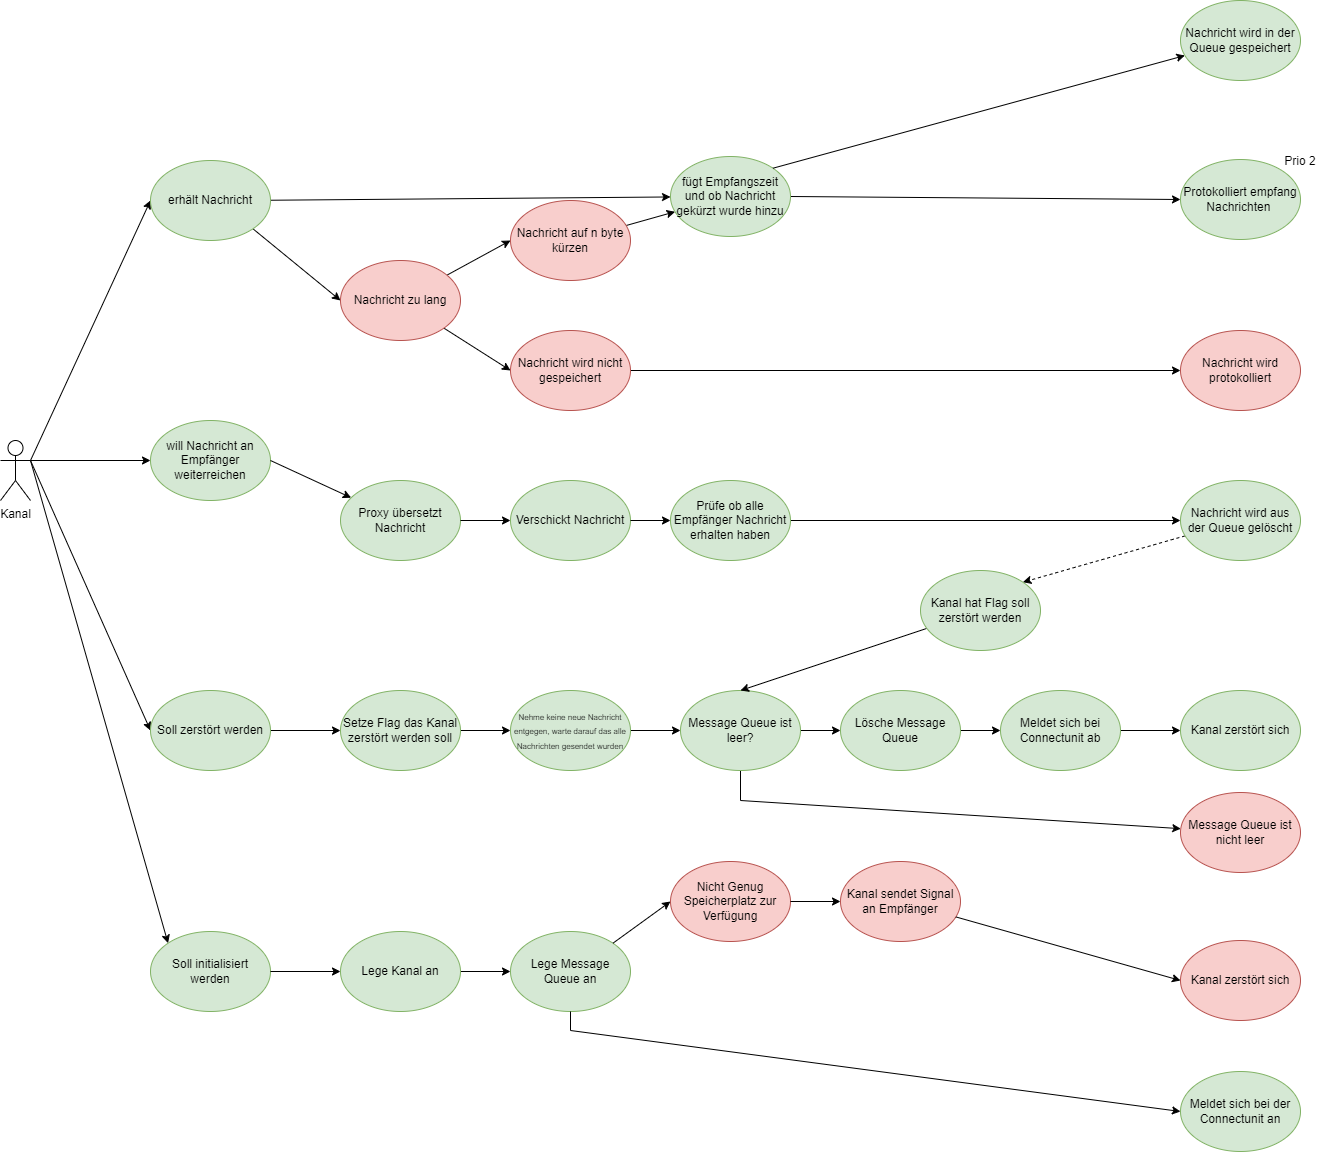

The diagram above was exported from draw.io. Its source (the exported page's mxGraphModel, read from the mxfile embedded in the PNG):
<mxGraphModel dx="2607" dy="2135" grid="1" gridSize="10" guides="1" tooltips="1" connect="1" arrows="1" fold="1" page="1" pageScale="1" pageWidth="827" pageHeight="1169" math="0" shadow="0">
  <root>
    <mxCell id="0" />
    <mxCell id="1" parent="0" />
    <mxCell id="FYS1XFXYz5ZChMod6FAI-52" style="edgeStyle=none;rounded=0;orthogonalLoop=1;jettySize=auto;html=1;entryX=0;entryY=0;entryDx=0;entryDy=0;exitX=1;exitY=0.3333333333333333;exitDx=0;exitDy=0;exitPerimeter=0;" parent="1" source="FYS1XFXYz5ZChMod6FAI-81" target="FYS1XFXYz5ZChMod6FAI-51" edge="1">
      <mxGeometry relative="1" as="geometry">
        <mxPoint x="-30" y="240" as="sourcePoint" />
      </mxGeometry>
    </mxCell>
    <mxCell id="FYS1XFXYz5ZChMod6FAI-66" style="edgeStyle=none;rounded=0;orthogonalLoop=1;jettySize=auto;html=1;exitX=1;exitY=0.3333333333333333;exitDx=0;exitDy=0;entryX=0;entryY=0.5;entryDx=0;entryDy=0;exitPerimeter=0;" parent="1" source="FYS1XFXYz5ZChMod6FAI-81" target="FYS1XFXYz5ZChMod6FAI-65" edge="1">
      <mxGeometry relative="1" as="geometry">
        <mxPoint x="100" y="220" as="sourcePoint" />
      </mxGeometry>
    </mxCell>
    <mxCell id="FYS1XFXYz5ZChMod6FAI-18" style="edgeStyle=none;rounded=0;orthogonalLoop=1;jettySize=auto;html=1;entryX=0;entryY=0.5;entryDx=0;entryDy=0;exitX=1;exitY=0.3333333333333333;exitDx=0;exitDy=0;exitPerimeter=0;" parent="1" source="FYS1XFXYz5ZChMod6FAI-81" target="FYS1XFXYz5ZChMod6FAI-16" edge="1">
      <mxGeometry relative="1" as="geometry">
        <mxPoint x="100" y="220" as="sourcePoint" />
      </mxGeometry>
    </mxCell>
    <mxCell id="FYS1XFXYz5ZChMod6FAI-25" style="edgeStyle=none;rounded=0;orthogonalLoop=1;jettySize=auto;html=1;entryX=0;entryY=0.5;entryDx=0;entryDy=0;exitX=1;exitY=0.3333333333333333;exitDx=0;exitDy=0;exitPerimeter=0;" parent="1" source="FYS1XFXYz5ZChMod6FAI-81" target="FYS1XFXYz5ZChMod6FAI-24" edge="1">
      <mxGeometry relative="1" as="geometry">
        <mxPoint x="100" y="220" as="sourcePoint" />
      </mxGeometry>
    </mxCell>
    <mxCell id="FYS1XFXYz5ZChMod6FAI-31" style="edgeStyle=none;rounded=0;orthogonalLoop=1;jettySize=auto;html=1;" parent="1" source="FYS1XFXYz5ZChMod6FAI-16" target="FYS1XFXYz5ZChMod6FAI-17" edge="1">
      <mxGeometry relative="1" as="geometry" />
    </mxCell>
    <mxCell id="FYS1XFXYz5ZChMod6FAI-46" style="edgeStyle=none;rounded=0;orthogonalLoop=1;jettySize=auto;html=1;exitX=1;exitY=1;exitDx=0;exitDy=0;entryX=0;entryY=0.5;entryDx=0;entryDy=0;" parent="1" source="FYS1XFXYz5ZChMod6FAI-16" target="FYS1XFXYz5ZChMod6FAI-45" edge="1">
      <mxGeometry relative="1" as="geometry" />
    </mxCell>
    <mxCell id="FYS1XFXYz5ZChMod6FAI-16" value="erhält Nachricht&lt;span style=&quot;color: rgba(0, 0, 0, 0); font-family: monospace; font-size: 0px; text-align: start;&quot;&gt;%3CmxGraphModel%3E%3Croot%3E%3CmxCell%20id%3D%220%22%2F%3E%3CmxCell%20id%3D%221%22%20parent%3D%220%22%2F%3E%3CmxCell%20id%3D%222%22%20value%3D%22Nachrichten%20prozessieren%22%20style%3D%22ellipse%3BwhiteSpace%3Dwrap%3Bhtml%3D1%3BfillColor%3D%23d5e8d4%3BstrokeColor%3D%2382b366%3B%22%20vertex%3D%221%22%20parent%3D%221%22%3E%3CmxGeometry%20x%3D%22180%22%20y%3D%22120%22%20width%3D%22120%22%20height%3D%2280%22%20as%3D%22geometry%22%2F%3E%3C%2FmxCell%3E%3C%2Froot%3E%3C%2FmxGraphModel%3E&lt;/span&gt;" style="ellipse;whiteSpace=wrap;html=1;fillColor=#d5e8d4;strokeColor=#82b366;" parent="1" vertex="1">
      <mxGeometry x="80" width="120" height="80" as="geometry" />
    </mxCell>
    <mxCell id="FYS1XFXYz5ZChMod6FAI-48" style="edgeStyle=none;rounded=0;orthogonalLoop=1;jettySize=auto;html=1;entryX=0;entryY=0.5;entryDx=0;entryDy=0;" parent="1" source="FYS1XFXYz5ZChMod6FAI-45" target="FYS1XFXYz5ZChMod6FAI-47" edge="1">
      <mxGeometry relative="1" as="geometry" />
    </mxCell>
    <mxCell id="FYS1XFXYz5ZChMod6FAI-50" style="edgeStyle=none;rounded=0;orthogonalLoop=1;jettySize=auto;html=1;entryX=0;entryY=0.5;entryDx=0;entryDy=0;" parent="1" source="FYS1XFXYz5ZChMod6FAI-45" target="FYS1XFXYz5ZChMod6FAI-49" edge="1">
      <mxGeometry relative="1" as="geometry" />
    </mxCell>
    <mxCell id="FYS1XFXYz5ZChMod6FAI-45" value="Nachricht zu lang" style="ellipse;whiteSpace=wrap;html=1;fillColor=#f8cecc;strokeColor=#b85450;" parent="1" vertex="1">
      <mxGeometry x="270" y="100" width="120" height="80" as="geometry" />
    </mxCell>
    <mxCell id="FYS1XFXYz5ZChMod6FAI-112" style="edgeStyle=none;rounded=0;orthogonalLoop=1;jettySize=auto;html=1;" parent="1" source="FYS1XFXYz5ZChMod6FAI-47" target="FYS1XFXYz5ZChMod6FAI-17" edge="1">
      <mxGeometry relative="1" as="geometry" />
    </mxCell>
    <mxCell id="FYS1XFXYz5ZChMod6FAI-47" value="Nachricht auf n byte kürzen" style="ellipse;whiteSpace=wrap;html=1;fillColor=#f8cecc;strokeColor=#b85450;" parent="1" vertex="1">
      <mxGeometry x="440" y="40" width="120" height="80" as="geometry" />
    </mxCell>
    <mxCell id="FYS1XFXYz5ZChMod6FAI-109" style="edgeStyle=none;rounded=0;orthogonalLoop=1;jettySize=auto;html=1;entryX=0;entryY=0.5;entryDx=0;entryDy=0;" parent="1" source="FYS1XFXYz5ZChMod6FAI-49" target="FYS1XFXYz5ZChMod6FAI-108" edge="1">
      <mxGeometry relative="1" as="geometry" />
    </mxCell>
    <mxCell id="FYS1XFXYz5ZChMod6FAI-49" value="Nachricht wird nicht gespeichert" style="ellipse;whiteSpace=wrap;html=1;fillColor=#f8cecc;strokeColor=#b85450;" parent="1" vertex="1">
      <mxGeometry x="440" y="170" width="120" height="80" as="geometry" />
    </mxCell>
    <mxCell id="FYS1XFXYz5ZChMod6FAI-68" style="edgeStyle=none;rounded=0;orthogonalLoop=1;jettySize=auto;html=1;entryX=0;entryY=0.5;entryDx=0;entryDy=0;" parent="1" source="FYS1XFXYz5ZChMod6FAI-65" target="FYS1XFXYz5ZChMod6FAI-67" edge="1">
      <mxGeometry relative="1" as="geometry" />
    </mxCell>
    <mxCell id="FYS1XFXYz5ZChMod6FAI-65" value="Soll zerstört werden" style="ellipse;whiteSpace=wrap;html=1;fillColor=#d5e8d4;strokeColor=#82b366;" parent="1" vertex="1">
      <mxGeometry x="80" y="530" width="120" height="80" as="geometry" />
    </mxCell>
    <mxCell id="FYS1XFXYz5ZChMod6FAI-70" style="edgeStyle=none;rounded=0;orthogonalLoop=1;jettySize=auto;html=1;entryX=0;entryY=0.5;entryDx=0;entryDy=0;" parent="1" source="FYS1XFXYz5ZChMod6FAI-67" target="FYS1XFXYz5ZChMod6FAI-69" edge="1">
      <mxGeometry relative="1" as="geometry" />
    </mxCell>
    <mxCell id="FYS1XFXYz5ZChMod6FAI-67" value="Setze Flag das Kanal zerstört werden soll&lt;span style=&quot;color: rgba(0, 0, 0, 0); font-family: monospace; font-size: 0px; text-align: start;&quot;&gt;%3CmxGraphModel%3E%3Croot%3E%3CmxCell%20id%3D%220%22%2F%3E%3CmxCell%20id%3D%221%22%20parent%3D%220%22%2F%3E%3CmxCell%20id%3D%222%22%20value%3D%22Soll%20zerst%C3%B6rt%20werden%22%20style%3D%22ellipse%3BwhiteSpace%3Dwrap%3Bhtml%3D1%3BfillColor%3D%23d5e8d4%3BstrokeColor%3D%2382b366%3B%22%20vertex%3D%221%22%20parent%3D%221%22%3E%3CmxGeometry%20x%3D%22380%22%20y%3D%22870%22%20width%3D%22120%22%20height%3D%2280%22%20as%3D%22geometry%22%2F%3E%3C%2FmxCell%3E%3C%2Froot%3E%3C%2FmxGraphModel%3E&lt;/span&gt;" style="ellipse;whiteSpace=wrap;html=1;fillColor=#d5e8d4;strokeColor=#82b366;" parent="1" vertex="1">
      <mxGeometry x="270" y="530" width="120" height="80" as="geometry" />
    </mxCell>
    <mxCell id="FYS1XFXYz5ZChMod6FAI-98" style="edgeStyle=none;rounded=0;orthogonalLoop=1;jettySize=auto;html=1;entryX=0;entryY=0.5;entryDx=0;entryDy=0;" parent="1" source="FYS1XFXYz5ZChMod6FAI-69" target="FYS1XFXYz5ZChMod6FAI-91" edge="1">
      <mxGeometry relative="1" as="geometry" />
    </mxCell>
    <mxCell id="FYS1XFXYz5ZChMod6FAI-69" value="&lt;font style=&quot;font-size: 8px;&quot;&gt;Nehme keine neue Nachricht entgegen, warte darauf das alle Nachrichten gesendet wurden&lt;/font&gt;" style="ellipse;whiteSpace=wrap;html=1;fillColor=#d5e8d4;strokeColor=#82b366;" parent="1" vertex="1">
      <mxGeometry x="440" y="530" width="120" height="80" as="geometry" />
    </mxCell>
    <mxCell id="FYS1XFXYz5ZChMod6FAI-86" style="edgeStyle=none;rounded=0;orthogonalLoop=1;jettySize=auto;html=1;entryX=0;entryY=0.5;entryDx=0;entryDy=0;exitX=1;exitY=0.5;exitDx=0;exitDy=0;" parent="1" source="FYS1XFXYz5ZChMod6FAI-71" target="FYS1XFXYz5ZChMod6FAI-73" edge="1">
      <mxGeometry relative="1" as="geometry" />
    </mxCell>
    <mxCell id="FYS1XFXYz5ZChMod6FAI-71" value="Lösche Message Queue" style="ellipse;whiteSpace=wrap;html=1;fillColor=#d5e8d4;strokeColor=#82b366;" parent="1" vertex="1">
      <mxGeometry x="770" y="530" width="120" height="80" as="geometry" />
    </mxCell>
    <mxCell id="FYS1XFXYz5ZChMod6FAI-88" style="edgeStyle=none;rounded=0;orthogonalLoop=1;jettySize=auto;html=1;" parent="1" source="FYS1XFXYz5ZChMod6FAI-73" target="FYS1XFXYz5ZChMod6FAI-87" edge="1">
      <mxGeometry relative="1" as="geometry" />
    </mxCell>
    <mxCell id="FYS1XFXYz5ZChMod6FAI-73" value="Meldet sich bei Connectunit ab" style="ellipse;whiteSpace=wrap;html=1;fillColor=#d5e8d4;strokeColor=#82b366;" parent="1" vertex="1">
      <mxGeometry x="930" y="530" width="120" height="80" as="geometry" />
    </mxCell>
    <mxCell id="FYS1XFXYz5ZChMod6FAI-81" value="Kanal" style="shape=umlActor;verticalLabelPosition=bottom;verticalAlign=top;html=1;outlineConnect=0;" parent="1" vertex="1">
      <mxGeometry x="-70" y="280" width="30" height="60" as="geometry" />
    </mxCell>
    <mxCell id="FYS1XFXYz5ZChMod6FAI-87" value="Kanal zerstört sich" style="ellipse;whiteSpace=wrap;html=1;fillColor=#d5e8d4;strokeColor=#82b366;" parent="1" vertex="1">
      <mxGeometry x="1110" y="530" width="120" height="80" as="geometry" />
    </mxCell>
    <mxCell id="FYS1XFXYz5ZChMod6FAI-99" style="edgeStyle=none;rounded=0;orthogonalLoop=1;jettySize=auto;html=1;exitX=1;exitY=0.5;exitDx=0;exitDy=0;" parent="1" source="FYS1XFXYz5ZChMod6FAI-91" target="FYS1XFXYz5ZChMod6FAI-71" edge="1">
      <mxGeometry relative="1" as="geometry" />
    </mxCell>
    <mxCell id="FYS1XFXYz5ZChMod6FAI-103" style="edgeStyle=none;rounded=0;orthogonalLoop=1;jettySize=auto;html=1;" parent="1" source="FYS1XFXYz5ZChMod6FAI-91" target="FYS1XFXYz5ZChMod6FAI-100" edge="1">
      <mxGeometry relative="1" as="geometry">
        <Array as="points">
          <mxPoint x="670" y="640" />
        </Array>
      </mxGeometry>
    </mxCell>
    <mxCell id="FYS1XFXYz5ZChMod6FAI-91" value="Message Queue ist leer?" style="ellipse;whiteSpace=wrap;html=1;fillColor=#d5e8d4;strokeColor=#82b366;" parent="1" vertex="1">
      <mxGeometry x="610" y="530" width="120" height="80" as="geometry" />
    </mxCell>
    <mxCell id="FYS1XFXYz5ZChMod6FAI-100" value="Message Queue ist nicht leer" style="ellipse;whiteSpace=wrap;html=1;fillColor=#f8cecc;strokeColor=#b85450;" parent="1" vertex="1">
      <mxGeometry x="1110" y="632" width="120" height="80" as="geometry" />
    </mxCell>
    <mxCell id="FYS1XFXYz5ZChMod6FAI-102" style="edgeStyle=none;rounded=0;orthogonalLoop=1;jettySize=auto;html=1;entryX=1;entryY=0;entryDx=0;entryDy=0;dashed=1;" parent="1" source="FYS1XFXYz5ZChMod6FAI-38" target="FYS1XFXYz5ZChMod6FAI-104" edge="1">
      <mxGeometry relative="1" as="geometry">
        <mxPoint x="1100" y="720" as="targetPoint" />
      </mxGeometry>
    </mxCell>
    <mxCell id="FYS1XFXYz5ZChMod6FAI-105" style="edgeStyle=none;rounded=0;orthogonalLoop=1;jettySize=auto;html=1;entryX=0.5;entryY=0;entryDx=0;entryDy=0;" parent="1" source="FYS1XFXYz5ZChMod6FAI-104" target="FYS1XFXYz5ZChMod6FAI-91" edge="1">
      <mxGeometry relative="1" as="geometry" />
    </mxCell>
    <mxCell id="FYS1XFXYz5ZChMod6FAI-104" value="Kanal hat Flag soll zerstört werden" style="ellipse;whiteSpace=wrap;html=1;fillColor=#d5e8d4;strokeColor=#82b366;" parent="1" vertex="1">
      <mxGeometry x="850" y="410" width="120" height="80" as="geometry" />
    </mxCell>
    <mxCell id="FYS1XFXYz5ZChMod6FAI-108" value="Nachricht wird protokolliert" style="ellipse;whiteSpace=wrap;html=1;fillColor=#f8cecc;strokeColor=#b85450;" parent="1" vertex="1">
      <mxGeometry x="1110" y="170" width="120" height="80" as="geometry" />
    </mxCell>
    <mxCell id="FYS1XFXYz5ZChMod6FAI-22" value="Proxy übersetzt Nachricht" style="ellipse;whiteSpace=wrap;html=1;fillColor=#d5e8d4;strokeColor=#82b366;" parent="1" vertex="1">
      <mxGeometry x="270" y="320" width="120" height="80" as="geometry" />
    </mxCell>
    <mxCell id="FYS1XFXYz5ZChMod6FAI-24" value="will Nachricht an Empfänger weiterreichen&lt;span style=&quot;color: rgba(0, 0, 0, 0); font-family: monospace; font-size: 0px; text-align: start;&quot;&gt;%3CmxGraphModel%3E%3Croot%3E%3CmxCell%20id%3D%220%22%2F%3E%3CmxCell%20id%3D%221%22%20parent%3D%220%22%2F%3E%3CmxCell%20id%3D%222%22%20value%3D%22Nachrichten%20prozessieren%22%20style%3D%22ellipse%3BwhiteSpace%3Dwrap%3Bhtml%3D1%3BfillColor%3D%23d5e8d4%3BstrokeColor%3D%2382b366%3B%22%20vertex%3D%221%22%20parent%3D%221%22%3E%3CmxGeometry%20x%3D%22180%22%20y%3D%22120%22%20width%3D%22120%22%20height%3D%2280%22%20as%3D%22geometry%22%2F%3E%3C%2FmxCell%3E%3C%2Froot%3E%3C%2FmxGraphModel%3&lt;/span&gt;" style="ellipse;whiteSpace=wrap;html=1;fillColor=#d5e8d4;strokeColor=#82b366;" parent="1" vertex="1">
      <mxGeometry x="80" y="260" width="120" height="80" as="geometry" />
    </mxCell>
    <mxCell id="FYS1XFXYz5ZChMod6FAI-23" style="edgeStyle=none;rounded=0;orthogonalLoop=1;jettySize=auto;html=1;exitX=1;exitY=0.5;exitDx=0;exitDy=0;" parent="1" source="FYS1XFXYz5ZChMod6FAI-24" target="FYS1XFXYz5ZChMod6FAI-22" edge="1">
      <mxGeometry relative="1" as="geometry">
        <mxPoint x="843.5" y="300" as="sourcePoint" />
      </mxGeometry>
    </mxCell>
    <mxCell id="FYS1XFXYz5ZChMod6FAI-27" value="Verschickt Nachricht" style="ellipse;whiteSpace=wrap;html=1;fillColor=#d5e8d4;strokeColor=#82b366;" parent="1" vertex="1">
      <mxGeometry x="440" y="320" width="120" height="80" as="geometry" />
    </mxCell>
    <mxCell id="FYS1XFXYz5ZChMod6FAI-26" style="edgeStyle=none;rounded=0;orthogonalLoop=1;jettySize=auto;html=1;" parent="1" source="FYS1XFXYz5ZChMod6FAI-22" target="FYS1XFXYz5ZChMod6FAI-27" edge="1">
      <mxGeometry relative="1" as="geometry">
        <mxPoint x="763.5" y="500" as="targetPoint" />
      </mxGeometry>
    </mxCell>
    <mxCell id="FYS1XFXYz5ZChMod6FAI-38" value="Nachricht wird aus der Queue gelöscht" style="ellipse;whiteSpace=wrap;html=1;fillColor=#d5e8d4;strokeColor=#82b366;" parent="1" vertex="1">
      <mxGeometry x="1110" y="320" width="120" height="80" as="geometry" />
    </mxCell>
    <mxCell id="FYS1XFXYz5ZChMod6FAI-43" style="edgeStyle=none;rounded=0;orthogonalLoop=1;jettySize=auto;html=1;" parent="1" source="FYS1XFXYz5ZChMod6FAI-42" target="FYS1XFXYz5ZChMod6FAI-38" edge="1">
      <mxGeometry relative="1" as="geometry" />
    </mxCell>
    <mxCell id="FYS1XFXYz5ZChMod6FAI-42" value="Prüfe ob alle Empfänger Nachricht erhalten haben" style="ellipse;whiteSpace=wrap;html=1;fillColor=#d5e8d4;strokeColor=#82b366;" parent="1" vertex="1">
      <mxGeometry x="600" y="320" width="120" height="80" as="geometry" />
    </mxCell>
    <mxCell id="FYS1XFXYz5ZChMod6FAI-41" style="edgeStyle=none;rounded=0;orthogonalLoop=1;jettySize=auto;html=1;entryX=0;entryY=0.5;entryDx=0;entryDy=0;" parent="1" source="FYS1XFXYz5ZChMod6FAI-27" target="FYS1XFXYz5ZChMod6FAI-42" edge="1">
      <mxGeometry relative="1" as="geometry">
        <mxPoint x="773.5" y="500" as="targetPoint" />
      </mxGeometry>
    </mxCell>
    <mxCell id="FYS1XFXYz5ZChMod6FAI-32" value="Protokolliert empfang Nachrichten&amp;nbsp;" style="ellipse;whiteSpace=wrap;html=1;fillColor=#d5e8d4;strokeColor=#82b366;" parent="1" vertex="1">
      <mxGeometry x="1110" y="-1" width="120" height="80" as="geometry" />
    </mxCell>
    <mxCell id="FYS1XFXYz5ZChMod6FAI-33" style="edgeStyle=none;rounded=0;orthogonalLoop=1;jettySize=auto;html=1;exitX=1;exitY=0.5;exitDx=0;exitDy=0;entryX=0;entryY=0.5;entryDx=0;entryDy=0;" parent="1" source="FYS1XFXYz5ZChMod6FAI-17" target="FYS1XFXYz5ZChMod6FAI-32" edge="1">
      <mxGeometry relative="1" as="geometry" />
    </mxCell>
    <mxCell id="FYS1XFXYz5ZChMod6FAI-17" value="fügt Empfangszeit und ob Nachricht gekürzt wurde hinzu" style="ellipse;whiteSpace=wrap;html=1;fillColor=#d5e8d4;strokeColor=#82b366;" parent="1" vertex="1">
      <mxGeometry x="600" y="-4" width="120" height="80" as="geometry" />
    </mxCell>
    <mxCell id="FYS1XFXYz5ZChMod6FAI-40" style="edgeStyle=none;rounded=0;orthogonalLoop=1;jettySize=auto;html=1;exitX=1;exitY=0;exitDx=0;exitDy=0;" parent="1" source="FYS1XFXYz5ZChMod6FAI-17" target="FYS1XFXYz5ZChMod6FAI-39" edge="1">
      <mxGeometry relative="1" as="geometry" />
    </mxCell>
    <mxCell id="FYS1XFXYz5ZChMod6FAI-39" value="Nachricht wird in der Queue gespeichert" style="ellipse;whiteSpace=wrap;html=1;fillColor=#d5e8d4;strokeColor=#82b366;" parent="1" vertex="1">
      <mxGeometry x="1110" y="-160" width="120" height="80" as="geometry" />
    </mxCell>
    <mxCell id="FYS1XFXYz5ZChMod6FAI-34" value="Prio 2" style="text;html=1;strokeColor=none;fillColor=none;align=center;verticalAlign=middle;whiteSpace=wrap;rounded=0;" parent="1" vertex="1">
      <mxGeometry x="1200" y="-14" width="60" height="30" as="geometry" />
    </mxCell>
    <mxCell id="FYS1XFXYz5ZChMod6FAI-9" style="edgeStyle=orthogonalEdgeStyle;rounded=0;orthogonalLoop=1;jettySize=auto;html=1;exitX=0;exitY=0.5;exitDx=0;exitDy=0;curved=1;" parent="1" edge="1">
      <mxGeometry relative="1" as="geometry">
        <mxPoint x="99.99999999999136" y="1190" as="sourcePoint" />
      </mxGeometry>
    </mxCell>
    <mxCell id="FYS1XFXYz5ZChMod6FAI-51" value="Soll initialisiert werden" style="ellipse;whiteSpace=wrap;html=1;fillColor=#d5e8d4;strokeColor=#82b366;" parent="1" vertex="1">
      <mxGeometry x="80" y="771" width="120" height="80" as="geometry" />
    </mxCell>
    <mxCell id="FYS1XFXYz5ZChMod6FAI-55" value="Lege Message Queue an" style="ellipse;whiteSpace=wrap;html=1;fillColor=#d5e8d4;strokeColor=#82b366;" parent="1" vertex="1">
      <mxGeometry x="440" y="771" width="120" height="80" as="geometry" />
    </mxCell>
    <mxCell id="FYS1XFXYz5ZChMod6FAI-57" value="Nicht Genug Speicherplatz zur Verfügung" style="ellipse;whiteSpace=wrap;html=1;fillColor=#f8cecc;strokeColor=#b85450;" parent="1" vertex="1">
      <mxGeometry x="600" y="701" width="120" height="80" as="geometry" />
    </mxCell>
    <mxCell id="FYS1XFXYz5ZChMod6FAI-107" style="edgeStyle=none;rounded=0;orthogonalLoop=1;jettySize=auto;html=1;exitX=1;exitY=0;exitDx=0;exitDy=0;entryX=0;entryY=0.5;entryDx=0;entryDy=0;" parent="1" source="FYS1XFXYz5ZChMod6FAI-55" target="FYS1XFXYz5ZChMod6FAI-57" edge="1">
      <mxGeometry relative="1" as="geometry" />
    </mxCell>
    <mxCell id="FYS1XFXYz5ZChMod6FAI-106" value="Meldet sich bei der Connectunit an" style="ellipse;whiteSpace=wrap;html=1;fillColor=#d5e8d4;strokeColor=#82b366;" parent="1" vertex="1">
      <mxGeometry x="1110" y="911" width="120" height="80" as="geometry" />
    </mxCell>
    <mxCell id="FYS1XFXYz5ZChMod6FAI-63" style="edgeStyle=none;rounded=0;orthogonalLoop=1;jettySize=auto;html=1;entryX=0;entryY=0.5;entryDx=0;entryDy=0;" parent="1" source="FYS1XFXYz5ZChMod6FAI-55" target="FYS1XFXYz5ZChMod6FAI-106" edge="1">
      <mxGeometry relative="1" as="geometry">
        <Array as="points">
          <mxPoint x="500" y="870" />
        </Array>
      </mxGeometry>
    </mxCell>
    <mxCell id="FYS1XFXYz5ZChMod6FAI-114" value="Kanal sendet Signal an Empfänger" style="ellipse;whiteSpace=wrap;html=1;fillColor=#f8cecc;strokeColor=#b85450;" parent="1" vertex="1">
      <mxGeometry x="770" y="701" width="120" height="80" as="geometry" />
    </mxCell>
    <mxCell id="FYS1XFXYz5ZChMod6FAI-113" style="edgeStyle=none;rounded=0;orthogonalLoop=1;jettySize=auto;html=1;entryX=0;entryY=0.5;entryDx=0;entryDy=0;" parent="1" source="FYS1XFXYz5ZChMod6FAI-57" target="FYS1XFXYz5ZChMod6FAI-114" edge="1">
      <mxGeometry relative="1" as="geometry">
        <mxPoint x="880" y="971" as="targetPoint" />
      </mxGeometry>
    </mxCell>
    <mxCell id="FYS1XFXYz5ZChMod6FAI-115" value="Kanal zerstört sich" style="ellipse;whiteSpace=wrap;html=1;fillColor=#f8cecc;strokeColor=#b85450;" parent="1" vertex="1">
      <mxGeometry x="1110" y="780" width="120" height="80" as="geometry" />
    </mxCell>
    <mxCell id="FYS1XFXYz5ZChMod6FAI-117" style="edgeStyle=none;rounded=0;orthogonalLoop=1;jettySize=auto;html=1;entryX=0;entryY=0.5;entryDx=0;entryDy=0;" parent="1" source="FYS1XFXYz5ZChMod6FAI-114" target="FYS1XFXYz5ZChMod6FAI-115" edge="1">
      <mxGeometry relative="1" as="geometry" />
    </mxCell>
    <mxCell id="FYS1XFXYz5ZChMod6FAI-119" style="edgeStyle=none;rounded=0;orthogonalLoop=1;jettySize=auto;html=1;entryX=0;entryY=0.5;entryDx=0;entryDy=0;" parent="1" source="FYS1XFXYz5ZChMod6FAI-118" target="FYS1XFXYz5ZChMod6FAI-55" edge="1">
      <mxGeometry relative="1" as="geometry" />
    </mxCell>
    <mxCell id="FYS1XFXYz5ZChMod6FAI-118" value="Lege Kanal an" style="ellipse;whiteSpace=wrap;html=1;fillColor=#d5e8d4;strokeColor=#82b366;" parent="1" vertex="1">
      <mxGeometry x="270" y="771" width="120" height="80" as="geometry" />
    </mxCell>
    <mxCell id="FYS1XFXYz5ZChMod6FAI-62" style="edgeStyle=none;rounded=0;orthogonalLoop=1;jettySize=auto;html=1;entryX=0;entryY=0.5;entryDx=0;entryDy=0;" parent="1" source="FYS1XFXYz5ZChMod6FAI-51" target="FYS1XFXYz5ZChMod6FAI-118" edge="1">
      <mxGeometry relative="1" as="geometry" />
    </mxCell>
  </root>
</mxGraphModel>